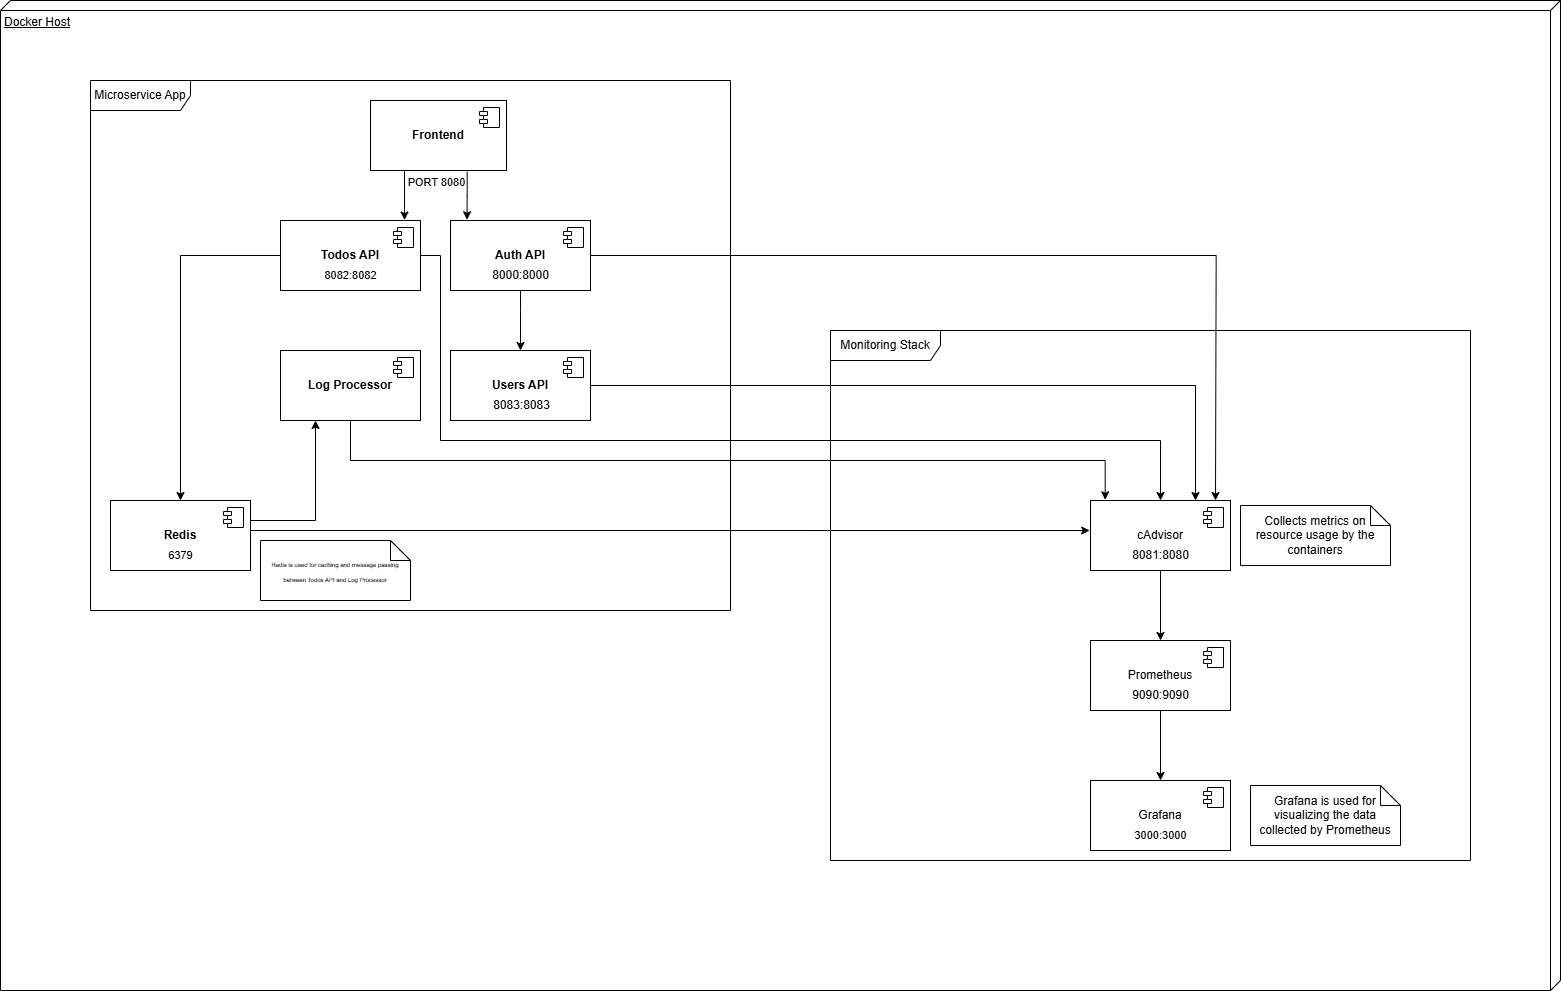

The diagram above was exported from draw.io. Its source (the exported page's mxGraphModel, read from the mxfile embedded in the PNG):
<mxGraphModel dx="2184" dy="1537" grid="1" gridSize="10" guides="1" tooltips="1" connect="1" arrows="1" fold="1" page="1" pageScale="1" pageWidth="827" pageHeight="1169" math="0" shadow="0">
  <root>
    <mxCell id="0" />
    <mxCell id="1" parent="0" />
    <mxCell id="sO8T3j3QBBVDPZ0BaBxh-55" value="Docker Host" style="verticalAlign=top;align=left;spacingTop=8;spacingLeft=2;spacingRight=12;shape=cube;size=10;direction=south;fontStyle=4;html=1;whiteSpace=wrap;" vertex="1" parent="1">
      <mxGeometry x="-90" y="60" width="1560" height="990" as="geometry" />
    </mxCell>
    <mxCell id="sO8T3j3QBBVDPZ0BaBxh-56" value="Microservice App" style="shape=umlFrame;whiteSpace=wrap;html=1;pointerEvents=0;width=100;height=30;" vertex="1" parent="1">
      <mxGeometry y="140" width="640" height="530" as="geometry" />
    </mxCell>
    <mxCell id="sO8T3j3QBBVDPZ0BaBxh-57" value="&lt;b&gt;Frontend&lt;/b&gt;" style="html=1;dropTarget=0;whiteSpace=wrap;" vertex="1" parent="1">
      <mxGeometry x="280" y="160" width="136" height="70" as="geometry" />
    </mxCell>
    <mxCell id="sO8T3j3QBBVDPZ0BaBxh-58" value="" style="shape=module;jettyWidth=8;jettyHeight=4;" vertex="1" parent="sO8T3j3QBBVDPZ0BaBxh-57">
      <mxGeometry x="1" width="20" height="20" relative="1" as="geometry">
        <mxPoint x="-27" y="7" as="offset" />
      </mxGeometry>
    </mxCell>
    <mxCell id="sO8T3j3QBBVDPZ0BaBxh-59" style="edgeStyle=orthogonalEdgeStyle;rounded=0;orthogonalLoop=1;jettySize=auto;html=1;exitX=0.5;exitY=1;exitDx=0;exitDy=0;entryX=0.5;entryY=0;entryDx=0;entryDy=0;" edge="1" parent="1" source="sO8T3j3QBBVDPZ0BaBxh-61" target="sO8T3j3QBBVDPZ0BaBxh-70">
      <mxGeometry relative="1" as="geometry">
        <Array as="points">
          <mxPoint x="430" y="370" />
          <mxPoint x="430" y="370" />
        </Array>
      </mxGeometry>
    </mxCell>
    <mxCell id="sO8T3j3QBBVDPZ0BaBxh-60" style="edgeStyle=orthogonalEdgeStyle;rounded=0;orthogonalLoop=1;jettySize=auto;html=1;exitX=1;exitY=0.5;exitDx=0;exitDy=0;" edge="1" parent="1" source="sO8T3j3QBBVDPZ0BaBxh-61">
      <mxGeometry relative="1" as="geometry">
        <mxPoint x="1125" y="560" as="targetPoint" />
      </mxGeometry>
    </mxCell>
    <mxCell id="sO8T3j3QBBVDPZ0BaBxh-61" value="&lt;b&gt;Auth API&lt;/b&gt;" style="html=1;dropTarget=0;whiteSpace=wrap;" vertex="1" parent="1">
      <mxGeometry x="360" y="280" width="140" height="70" as="geometry" />
    </mxCell>
    <mxCell id="sO8T3j3QBBVDPZ0BaBxh-62" value="" style="shape=module;jettyWidth=8;jettyHeight=4;" vertex="1" parent="sO8T3j3QBBVDPZ0BaBxh-61">
      <mxGeometry x="1" width="20" height="20" relative="1" as="geometry">
        <mxPoint x="-27" y="7" as="offset" />
      </mxGeometry>
    </mxCell>
    <mxCell id="sO8T3j3QBBVDPZ0BaBxh-63" style="edgeStyle=orthogonalEdgeStyle;rounded=0;orthogonalLoop=1;jettySize=auto;html=1;exitX=0;exitY=0.5;exitDx=0;exitDy=0;entryX=0.5;entryY=0;entryDx=0;entryDy=0;" edge="1" parent="1" source="sO8T3j3QBBVDPZ0BaBxh-64" target="sO8T3j3QBBVDPZ0BaBxh-73">
      <mxGeometry relative="1" as="geometry" />
    </mxCell>
    <mxCell id="sO8T3j3QBBVDPZ0BaBxh-64" value="&lt;b&gt;Todos API&lt;/b&gt;" style="html=1;dropTarget=0;whiteSpace=wrap;" vertex="1" parent="1">
      <mxGeometry x="190" y="280" width="140" height="70" as="geometry" />
    </mxCell>
    <mxCell id="sO8T3j3QBBVDPZ0BaBxh-65" value="" style="shape=module;jettyWidth=8;jettyHeight=4;" vertex="1" parent="sO8T3j3QBBVDPZ0BaBxh-64">
      <mxGeometry x="1" width="20" height="20" relative="1" as="geometry">
        <mxPoint x="-27" y="7" as="offset" />
      </mxGeometry>
    </mxCell>
    <mxCell id="sO8T3j3QBBVDPZ0BaBxh-66" style="edgeStyle=orthogonalEdgeStyle;rounded=0;orthogonalLoop=1;jettySize=auto;html=1;entryX=0.25;entryY=1;entryDx=0;entryDy=0;exitX=1;exitY=0.5;exitDx=0;exitDy=0;" edge="1" parent="1" source="sO8T3j3QBBVDPZ0BaBxh-73" target="sO8T3j3QBBVDPZ0BaBxh-67">
      <mxGeometry relative="1" as="geometry">
        <mxPoint x="225" y="560" as="sourcePoint" />
        <Array as="points">
          <mxPoint x="160" y="580" />
          <mxPoint x="225" y="580" />
        </Array>
      </mxGeometry>
    </mxCell>
    <mxCell id="sO8T3j3QBBVDPZ0BaBxh-67" value="&lt;b&gt;Log Processor&lt;/b&gt;" style="html=1;dropTarget=0;whiteSpace=wrap;" vertex="1" parent="1">
      <mxGeometry x="190" y="410" width="140" height="70" as="geometry" />
    </mxCell>
    <mxCell id="sO8T3j3QBBVDPZ0BaBxh-68" value="" style="shape=module;jettyWidth=8;jettyHeight=4;" vertex="1" parent="sO8T3j3QBBVDPZ0BaBxh-67">
      <mxGeometry x="1" width="20" height="20" relative="1" as="geometry">
        <mxPoint x="-27" y="7" as="offset" />
      </mxGeometry>
    </mxCell>
    <mxCell id="sO8T3j3QBBVDPZ0BaBxh-69" style="edgeStyle=orthogonalEdgeStyle;rounded=0;orthogonalLoop=1;jettySize=auto;html=1;exitX=1;exitY=0.5;exitDx=0;exitDy=0;entryX=0.75;entryY=0;entryDx=0;entryDy=0;" edge="1" parent="1" source="sO8T3j3QBBVDPZ0BaBxh-70" target="sO8T3j3QBBVDPZ0BaBxh-79">
      <mxGeometry relative="1" as="geometry" />
    </mxCell>
    <mxCell id="sO8T3j3QBBVDPZ0BaBxh-70" value="&lt;b&gt;Users API&lt;/b&gt;" style="html=1;dropTarget=0;whiteSpace=wrap;align=center;" vertex="1" parent="1">
      <mxGeometry x="360" y="410" width="140" height="70" as="geometry" />
    </mxCell>
    <mxCell id="sO8T3j3QBBVDPZ0BaBxh-71" value="" style="shape=module;jettyWidth=8;jettyHeight=4;" vertex="1" parent="sO8T3j3QBBVDPZ0BaBxh-70">
      <mxGeometry x="1" width="20" height="20" relative="1" as="geometry">
        <mxPoint x="-27" y="7" as="offset" />
      </mxGeometry>
    </mxCell>
    <mxCell id="sO8T3j3QBBVDPZ0BaBxh-72" style="edgeStyle=orthogonalEdgeStyle;rounded=0;orthogonalLoop=1;jettySize=auto;html=1;exitX=1;exitY=0.75;exitDx=0;exitDy=0;entryX=-0.006;entryY=0.429;entryDx=0;entryDy=0;entryPerimeter=0;" edge="1" parent="1" source="sO8T3j3QBBVDPZ0BaBxh-73" target="sO8T3j3QBBVDPZ0BaBxh-79">
      <mxGeometry relative="1" as="geometry">
        <mxPoint x="970" y="590" as="targetPoint" />
        <Array as="points">
          <mxPoint x="125" y="613" />
          <mxPoint x="125" y="590" />
        </Array>
      </mxGeometry>
    </mxCell>
    <mxCell id="sO8T3j3QBBVDPZ0BaBxh-73" value="&lt;b&gt;Redis&lt;/b&gt;" style="html=1;dropTarget=0;whiteSpace=wrap;" vertex="1" parent="1">
      <mxGeometry x="20" y="560" width="140" height="70" as="geometry" />
    </mxCell>
    <mxCell id="sO8T3j3QBBVDPZ0BaBxh-74" value="" style="shape=module;jettyWidth=8;jettyHeight=4;" vertex="1" parent="sO8T3j3QBBVDPZ0BaBxh-73">
      <mxGeometry x="1" width="20" height="20" relative="1" as="geometry">
        <mxPoint x="-27" y="7" as="offset" />
      </mxGeometry>
    </mxCell>
    <mxCell id="sO8T3j3QBBVDPZ0BaBxh-75" style="edgeStyle=orthogonalEdgeStyle;rounded=0;orthogonalLoop=1;jettySize=auto;html=1;entryX=0.118;entryY=-0.01;entryDx=0;entryDy=0;entryPerimeter=0;exitX=0.711;exitY=1.018;exitDx=0;exitDy=0;exitPerimeter=0;" edge="1" parent="1" source="sO8T3j3QBBVDPZ0BaBxh-57" target="sO8T3j3QBBVDPZ0BaBxh-61">
      <mxGeometry relative="1" as="geometry" />
    </mxCell>
    <mxCell id="sO8T3j3QBBVDPZ0BaBxh-76" value="8000:8000" style="text;html=1;align=center;verticalAlign=middle;resizable=0;points=[];autosize=1;strokeColor=none;fillColor=none;" vertex="1" parent="1">
      <mxGeometry x="390" y="320" width="80" height="30" as="geometry" />
    </mxCell>
    <mxCell id="sO8T3j3QBBVDPZ0BaBxh-77" value="Monitoring Stack" style="shape=umlFrame;whiteSpace=wrap;html=1;pointerEvents=0;width=110;height=30;" vertex="1" parent="1">
      <mxGeometry x="740" y="390" width="640" height="530" as="geometry" />
    </mxCell>
    <mxCell id="sO8T3j3QBBVDPZ0BaBxh-78" value="" style="edgeStyle=orthogonalEdgeStyle;rounded=0;orthogonalLoop=1;jettySize=auto;html=1;" edge="1" parent="1" source="sO8T3j3QBBVDPZ0BaBxh-79" target="sO8T3j3QBBVDPZ0BaBxh-82">
      <mxGeometry relative="1" as="geometry" />
    </mxCell>
    <mxCell id="sO8T3j3QBBVDPZ0BaBxh-79" value="cAdvisor" style="html=1;dropTarget=0;whiteSpace=wrap;" vertex="1" parent="1">
      <mxGeometry x="1000" y="560" width="140" height="70" as="geometry" />
    </mxCell>
    <mxCell id="sO8T3j3QBBVDPZ0BaBxh-80" value="" style="shape=module;jettyWidth=8;jettyHeight=4;" vertex="1" parent="sO8T3j3QBBVDPZ0BaBxh-79">
      <mxGeometry x="1" width="20" height="20" relative="1" as="geometry">
        <mxPoint x="-27" y="7" as="offset" />
      </mxGeometry>
    </mxCell>
    <mxCell id="sO8T3j3QBBVDPZ0BaBxh-81" value="" style="edgeStyle=orthogonalEdgeStyle;rounded=0;orthogonalLoop=1;jettySize=auto;html=1;" edge="1" parent="1" source="sO8T3j3QBBVDPZ0BaBxh-82" target="sO8T3j3QBBVDPZ0BaBxh-84">
      <mxGeometry relative="1" as="geometry" />
    </mxCell>
    <mxCell id="sO8T3j3QBBVDPZ0BaBxh-82" value="Prometheus" style="html=1;dropTarget=0;whiteSpace=wrap;" vertex="1" parent="1">
      <mxGeometry x="1000" y="700" width="140" height="70" as="geometry" />
    </mxCell>
    <mxCell id="sO8T3j3QBBVDPZ0BaBxh-83" value="" style="shape=module;jettyWidth=8;jettyHeight=4;" vertex="1" parent="sO8T3j3QBBVDPZ0BaBxh-82">
      <mxGeometry x="1" width="20" height="20" relative="1" as="geometry">
        <mxPoint x="-27" y="7" as="offset" />
      </mxGeometry>
    </mxCell>
    <mxCell id="sO8T3j3QBBVDPZ0BaBxh-84" value="Grafana" style="html=1;dropTarget=0;whiteSpace=wrap;" vertex="1" parent="1">
      <mxGeometry x="1000" y="840" width="140" height="70" as="geometry" />
    </mxCell>
    <mxCell id="sO8T3j3QBBVDPZ0BaBxh-85" value="" style="shape=module;jettyWidth=8;jettyHeight=4;" vertex="1" parent="sO8T3j3QBBVDPZ0BaBxh-84">
      <mxGeometry x="1" width="20" height="20" relative="1" as="geometry">
        <mxPoint x="-27" y="7" as="offset" />
      </mxGeometry>
    </mxCell>
    <mxCell id="sO8T3j3QBBVDPZ0BaBxh-86" value="8083:8083" style="text;html=1;align=center;verticalAlign=middle;resizable=0;points=[];autosize=1;strokeColor=none;fillColor=none;" vertex="1" parent="1">
      <mxGeometry x="391" y="450" width="80" height="30" as="geometry" />
    </mxCell>
    <mxCell id="sO8T3j3QBBVDPZ0BaBxh-87" style="edgeStyle=orthogonalEdgeStyle;rounded=0;orthogonalLoop=1;jettySize=auto;html=1;exitX=0.5;exitY=1;exitDx=0;exitDy=0;entryX=0.105;entryY=-0.01;entryDx=0;entryDy=0;entryPerimeter=0;" edge="1" parent="1" source="sO8T3j3QBBVDPZ0BaBxh-67" target="sO8T3j3QBBVDPZ0BaBxh-79">
      <mxGeometry relative="1" as="geometry" />
    </mxCell>
    <mxCell id="sO8T3j3QBBVDPZ0BaBxh-88" style="edgeStyle=orthogonalEdgeStyle;rounded=0;orthogonalLoop=1;jettySize=auto;html=1;exitX=1;exitY=0.5;exitDx=0;exitDy=0;entryX=0.5;entryY=0;entryDx=0;entryDy=0;" edge="1" parent="1" source="sO8T3j3QBBVDPZ0BaBxh-64" target="sO8T3j3QBBVDPZ0BaBxh-79">
      <mxGeometry relative="1" as="geometry">
        <mxPoint x="1000" y="580" as="targetPoint" />
        <Array as="points">
          <mxPoint x="350" y="315" />
          <mxPoint x="350" y="500" />
          <mxPoint x="1070" y="500" />
        </Array>
      </mxGeometry>
    </mxCell>
    <mxCell id="sO8T3j3QBBVDPZ0BaBxh-89" value="&lt;font style=&quot;font-size: 11px;&quot;&gt;3000:3000&lt;/font&gt;" style="text;html=1;align=center;verticalAlign=middle;resizable=0;points=[];autosize=1;strokeColor=none;fillColor=none;" vertex="1" parent="1">
      <mxGeometry x="1030" y="880" width="80" height="30" as="geometry" />
    </mxCell>
    <mxCell id="sO8T3j3QBBVDPZ0BaBxh-90" style="edgeStyle=orthogonalEdgeStyle;rounded=0;orthogonalLoop=1;jettySize=auto;html=1;exitX=0.25;exitY=1;exitDx=0;exitDy=0;entryX=0.886;entryY=-0.006;entryDx=0;entryDy=0;entryPerimeter=0;" edge="1" parent="1" source="sO8T3j3QBBVDPZ0BaBxh-57" target="sO8T3j3QBBVDPZ0BaBxh-64">
      <mxGeometry relative="1" as="geometry" />
    </mxCell>
    <mxCell id="sO8T3j3QBBVDPZ0BaBxh-91" value="&lt;font style=&quot;font-size: 11px;&quot;&gt;PORT 8080&lt;/font&gt;" style="text;html=1;align=center;verticalAlign=middle;resizable=0;points=[];autosize=1;strokeColor=none;fillColor=none;" vertex="1" parent="1">
      <mxGeometry x="306" y="227" width="80" height="30" as="geometry" />
    </mxCell>
    <mxCell id="sO8T3j3QBBVDPZ0BaBxh-92" value="&lt;font style=&quot;font-size: 11px;&quot;&gt;8082:8082&lt;/font&gt;" style="text;html=1;align=center;verticalAlign=middle;resizable=0;points=[];autosize=1;strokeColor=none;fillColor=none;" vertex="1" parent="1">
      <mxGeometry x="220" y="320" width="80" height="30" as="geometry" />
    </mxCell>
    <mxCell id="sO8T3j3QBBVDPZ0BaBxh-93" value="&lt;font style=&quot;font-size: 11px;&quot;&gt;6379&lt;/font&gt;" style="text;html=1;align=center;verticalAlign=middle;resizable=0;points=[];autosize=1;strokeColor=none;fillColor=none;" vertex="1" parent="1">
      <mxGeometry x="65" y="600" width="50" height="30" as="geometry" />
    </mxCell>
    <mxCell id="sO8T3j3QBBVDPZ0BaBxh-94" value="9090:9090" style="text;html=1;align=center;verticalAlign=middle;resizable=0;points=[];autosize=1;strokeColor=none;fillColor=none;" vertex="1" parent="1">
      <mxGeometry x="1030" y="740" width="80" height="30" as="geometry" />
    </mxCell>
    <mxCell id="sO8T3j3QBBVDPZ0BaBxh-95" value="8081:8080" style="text;html=1;align=center;verticalAlign=middle;resizable=0;points=[];autosize=1;strokeColor=none;fillColor=none;" vertex="1" parent="1">
      <mxGeometry x="1030" y="600" width="80" height="30" as="geometry" />
    </mxCell>
    <mxCell id="sO8T3j3QBBVDPZ0BaBxh-97" value="&lt;font style=&quot;font-size: 6px;&quot;&gt;Redis is used for caching and message passing between Todos API and Log Processor&lt;/font&gt;" style="shape=note;size=20;whiteSpace=wrap;html=1;" vertex="1" parent="1">
      <mxGeometry x="170" y="600" width="150" height="60" as="geometry" />
    </mxCell>
    <mxCell id="sO8T3j3QBBVDPZ0BaBxh-98" value="Grafana is used for visualizing the data collected by Prometheus" style="shape=note;size=20;whiteSpace=wrap;html=1;" vertex="1" parent="1">
      <mxGeometry x="1160" y="845" width="150" height="60" as="geometry" />
    </mxCell>
    <mxCell id="sO8T3j3QBBVDPZ0BaBxh-99" value="Collects metrics on resource usage by the containers" style="shape=note;size=20;whiteSpace=wrap;html=1;" vertex="1" parent="1">
      <mxGeometry x="1150" y="565" width="150" height="60" as="geometry" />
    </mxCell>
  </root>
</mxGraphModel>